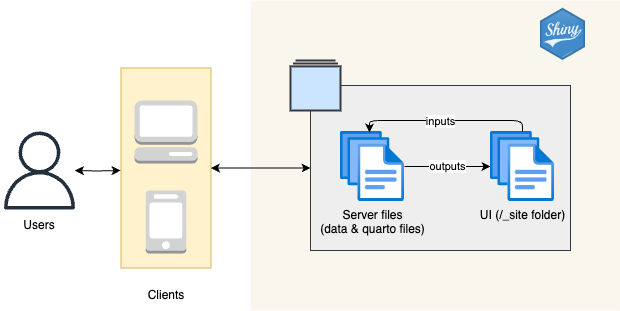

The diagram above was exported from draw.io. Its source (the exported page's mxGraphModel, read from the mxfile embedded in the PNG):
<mxGraphModel dx="890" dy="579" grid="1" gridSize="10" guides="1" tooltips="1" connect="1" arrows="1" fold="1" page="1" pageScale="1" pageWidth="827" pageHeight="1169" math="0" shadow="0">
  <root>
    <mxCell id="0" />
    <mxCell id="1" parent="0" />
    <mxCell id="AmThfHY6NaKwqO_-aNST-3" value="" style="rounded=0;whiteSpace=wrap;html=1;strokeColor=#d6b656;fillColor=#fff2cc;" vertex="1" parent="1">
      <mxGeometry x="270.5" y="187.5" width="90" height="200" as="geometry" />
    </mxCell>
    <mxCell id="AmThfHY6NaKwqO_-aNST-4" value="" style="rounded=0;whiteSpace=wrap;html=1;strokeColor=none;fillColor=#f9f7ed;" vertex="1" parent="1">
      <mxGeometry x="400" y="120" width="370" height="310" as="geometry" />
    </mxCell>
    <mxCell id="AmThfHY6NaKwqO_-aNST-6" value="" style="sketch=0;outlineConnect=0;fontColor=#232F3E;gradientColor=none;fillColor=#232F3D;strokeColor=none;dashed=0;verticalLabelPosition=bottom;verticalAlign=top;align=center;html=1;fontSize=12;fontStyle=0;aspect=fixed;pointerEvents=1;shape=mxgraph.aws4.user;" vertex="1" parent="1">
      <mxGeometry x="150" y="251" width="78" height="78" as="geometry" />
    </mxCell>
    <mxCell id="AmThfHY6NaKwqO_-aNST-7" value="" style="outlineConnect=0;dashed=0;verticalLabelPosition=bottom;verticalAlign=top;align=center;html=1;shape=mxgraph.aws3.management_console;fillColor=#D2D3D3;gradientColor=none;" vertex="1" parent="1">
      <mxGeometry x="284" y="220" width="63" height="63" as="geometry" />
    </mxCell>
    <mxCell id="AmThfHY6NaKwqO_-aNST-9" value="" style="outlineConnect=0;dashed=0;verticalLabelPosition=bottom;verticalAlign=top;align=center;html=1;shape=mxgraph.aws3.mobile_client;fillColor=#D2D3D3;gradientColor=none;" vertex="1" parent="1">
      <mxGeometry x="295.25" y="310" width="40.5" height="63" as="geometry" />
    </mxCell>
    <mxCell id="AmThfHY6NaKwqO_-aNST-24" style="edgeStyle=orthogonalEdgeStyle;rounded=0;orthogonalLoop=1;jettySize=auto;html=1;startArrow=classic;startFill=1;" edge="1" parent="1" source="AmThfHY6NaKwqO_-aNST-12" target="AmThfHY6NaKwqO_-aNST-3">
      <mxGeometry relative="1" as="geometry" />
    </mxCell>
    <mxCell id="AmThfHY6NaKwqO_-aNST-12" value="" style="rounded=0;whiteSpace=wrap;html=1;strokeColor=#36393d;fillColor=#eeeeee;" vertex="1" parent="1">
      <mxGeometry x="460" y="205" width="260" height="165" as="geometry" />
    </mxCell>
    <mxCell id="AmThfHY6NaKwqO_-aNST-11" value="" style="html=1;verticalLabelPosition=bottom;align=center;labelBackgroundColor=#ffffff;verticalAlign=top;strokeWidth=2;strokeColor=#36393d;shadow=0;dashed=0;shape=mxgraph.ios7.icons.folders;fillColor=#cce5ff;" vertex="1" parent="1">
      <mxGeometry x="440" y="180" width="50" height="50" as="geometry" />
    </mxCell>
    <mxCell id="AmThfHY6NaKwqO_-aNST-19" value="outputs" style="edgeStyle=orthogonalEdgeStyle;rounded=0;orthogonalLoop=1;jettySize=auto;html=1;" edge="1" parent="1" source="AmThfHY6NaKwqO_-aNST-13" target="AmThfHY6NaKwqO_-aNST-14">
      <mxGeometry relative="1" as="geometry" />
    </mxCell>
    <mxCell id="AmThfHY6NaKwqO_-aNST-13" value="Server files &lt;br&gt;(data &amp;amp; quarto files)" style="image;aspect=fixed;html=1;points=[];align=center;fontSize=12;image=img/lib/azure2/general/Files.svg;labelBackgroundColor=none;" vertex="1" parent="1">
      <mxGeometry x="490" y="251" width="64" height="70" as="geometry" />
    </mxCell>
    <mxCell id="AmThfHY6NaKwqO_-aNST-14" value="UI (/_site folder)" style="image;aspect=fixed;html=1;points=[];align=center;fontSize=12;image=img/lib/azure2/general/Files.svg;labelBackgroundColor=none;" vertex="1" parent="1">
      <mxGeometry x="640" y="251" width="64" height="70" as="geometry" />
    </mxCell>
    <mxCell id="AmThfHY6NaKwqO_-aNST-21" style="edgeStyle=orthogonalEdgeStyle;rounded=1;orthogonalLoop=1;jettySize=auto;html=1;entryX=0.453;entryY=0.014;entryDx=0;entryDy=0;entryPerimeter=0;curved=0;" edge="1" parent="1" source="AmThfHY6NaKwqO_-aNST-14" target="AmThfHY6NaKwqO_-aNST-13">
      <mxGeometry relative="1" as="geometry">
        <Array as="points">
          <mxPoint x="672" y="240" />
          <mxPoint x="519" y="240" />
        </Array>
      </mxGeometry>
    </mxCell>
    <mxCell id="AmThfHY6NaKwqO_-aNST-22" value="inputs" style="edgeLabel;html=1;align=center;verticalAlign=middle;resizable=0;points=[];" vertex="1" connectable="0" parent="AmThfHY6NaKwqO_-aNST-21">
      <mxGeometry x="0.182" y="1" relative="1" as="geometry">
        <mxPoint x="11" as="offset" />
      </mxGeometry>
    </mxCell>
    <mxCell id="AmThfHY6NaKwqO_-aNST-23" value="" style="shape=image;verticalLabelPosition=bottom;labelBackgroundColor=default;verticalAlign=top;aspect=fixed;imageAspect=0;image=https://christopherteixeira.com/post/2021-08-28-shiny-server/featured.jpeg;" vertex="1" parent="1">
      <mxGeometry x="690" y="127.83" width="45" height="52.17" as="geometry" />
    </mxCell>
    <mxCell id="AmThfHY6NaKwqO_-aNST-25" style="edgeStyle=orthogonalEdgeStyle;rounded=0;orthogonalLoop=1;jettySize=auto;html=1;startArrow=classic;startFill=1;" edge="1" parent="1" target="AmThfHY6NaKwqO_-aNST-6">
      <mxGeometry relative="1" as="geometry">
        <mxPoint x="270" y="290" as="sourcePoint" />
        <mxPoint x="248" y="285.57" as="targetPoint" />
      </mxGeometry>
    </mxCell>
    <mxCell id="AmThfHY6NaKwqO_-aNST-26" value="Clients" style="text;html=1;align=center;verticalAlign=middle;whiteSpace=wrap;rounded=0;" vertex="1" parent="1">
      <mxGeometry x="285.5" y="400" width="60" height="30" as="geometry" />
    </mxCell>
    <mxCell id="AmThfHY6NaKwqO_-aNST-27" value="Users" style="text;html=1;align=center;verticalAlign=middle;whiteSpace=wrap;rounded=0;" vertex="1" parent="1">
      <mxGeometry x="159" y="330" width="60" height="30" as="geometry" />
    </mxCell>
  </root>
</mxGraphModel>